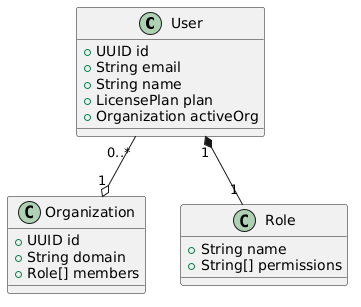

The diagram above was rendered by PlantUML. Its source (embedded in the PNG):
@startuml

class User {
    +UUID id
    +String email
    +String name
    +LicensePlan plan
    +Organization activeOrg
}

class Organization {
    +UUID id
    +String domain
    +Role[] members
}

class Role {
    +String name
    +String[] permissions
}

User "0..*" --o "1" Organization
User "1" *-- "1" Role
@enduml